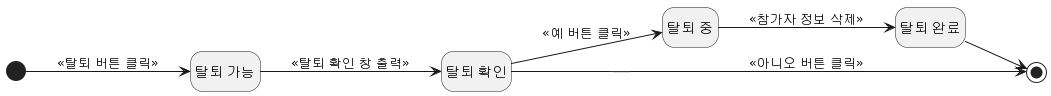

The diagram above was rendered by PlantUML. Its source (embedded in the PNG):
@startuml
hide empty description
left to right direction

state "탈퇴 가능" as 탈퇴가능
state "탈퇴 확인" as 탈퇴확인
state "탈퇴 중" as 탈퇴중
state "탈퇴 완료" as 탈퇴완료


[*] --> 탈퇴가능 : <<탈퇴 버튼 클릭>>
탈퇴가능 --> 탈퇴확인 : <<탈퇴 확인 창 출력>>
탈퇴확인 --> 탈퇴중 : <<예 버튼 클릭>>
탈퇴확인 --> [*] : <<아니오 버튼 클릭>>
탈퇴중 --> 탈퇴완료 : <<참가자 정보 삭제>>
탈퇴완료 --> [*]
@enduml